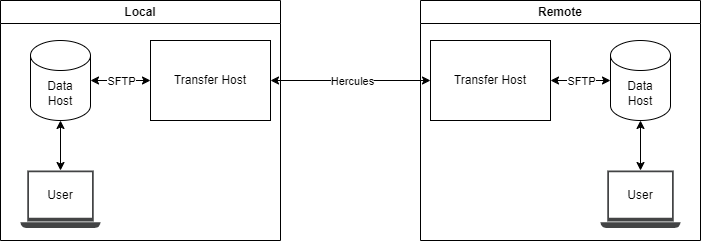

The diagram above was exported from draw.io. Its source (the exported page's mxGraphModel, read from the mxfile embedded in the PNG):
<mxGraphModel dx="1050" dy="530" grid="1" gridSize="10" guides="1" tooltips="1" connect="1" arrows="1" fold="1" page="1" pageScale="1" pageWidth="827" pageHeight="1169" math="0" shadow="0">
  <root>
    <mxCell id="0" />
    <mxCell id="1" parent="0" />
    <mxCell id="7IxSIeYY3HS-xeAnoSK3-1" value="Data&lt;div&gt;Host&lt;/div&gt;" style="shape=cylinder3;whiteSpace=wrap;html=1;boundedLbl=1;backgroundOutline=1;size=15;" vertex="1" parent="1">
      <mxGeometry x="80" y="80" width="60" height="80" as="geometry" />
    </mxCell>
    <mxCell id="7IxSIeYY3HS-xeAnoSK3-2" value="Data&lt;div&gt;Host&lt;/div&gt;" style="shape=cylinder3;whiteSpace=wrap;html=1;boundedLbl=1;backgroundOutline=1;size=15;" vertex="1" parent="1">
      <mxGeometry x="660" y="80" width="60" height="80" as="geometry" />
    </mxCell>
    <mxCell id="7IxSIeYY3HS-xeAnoSK3-3" value="Transfer Host" style="rounded=0;whiteSpace=wrap;html=1;" vertex="1" parent="1">
      <mxGeometry x="200" y="80" width="120" height="80" as="geometry" />
    </mxCell>
    <mxCell id="7IxSIeYY3HS-xeAnoSK3-4" value="Transfer Host" style="rounded=0;whiteSpace=wrap;html=1;" vertex="1" parent="1">
      <mxGeometry x="480" y="80" width="120" height="80" as="geometry" />
    </mxCell>
    <mxCell id="7IxSIeYY3HS-xeAnoSK3-5" value="" style="endArrow=classic;startArrow=classic;html=1;rounded=0;exitX=1;exitY=0.5;exitDx=0;exitDy=0;exitPerimeter=0;entryX=0;entryY=0.5;entryDx=0;entryDy=0;" edge="1" parent="1" source="7IxSIeYY3HS-xeAnoSK3-1" target="7IxSIeYY3HS-xeAnoSK3-3">
      <mxGeometry width="50" height="50" relative="1" as="geometry">
        <mxPoint x="390" y="230" as="sourcePoint" />
        <mxPoint x="440" y="180" as="targetPoint" />
      </mxGeometry>
    </mxCell>
    <mxCell id="7IxSIeYY3HS-xeAnoSK3-9" value="SFTP" style="edgeLabel;html=1;align=center;verticalAlign=middle;resizable=0;points=[];" vertex="1" connectable="0" parent="7IxSIeYY3HS-xeAnoSK3-5">
      <mxGeometry x="-0.0067" y="-2" relative="1" as="geometry">
        <mxPoint y="-2" as="offset" />
      </mxGeometry>
    </mxCell>
    <mxCell id="7IxSIeYY3HS-xeAnoSK3-6" value="" style="endArrow=classic;startArrow=classic;html=1;rounded=0;exitX=0;exitY=0.5;exitDx=0;exitDy=0;exitPerimeter=0;entryX=1;entryY=0.5;entryDx=0;entryDy=0;" edge="1" parent="1" source="7IxSIeYY3HS-xeAnoSK3-2" target="7IxSIeYY3HS-xeAnoSK3-4">
      <mxGeometry width="50" height="50" relative="1" as="geometry">
        <mxPoint x="190" y="130" as="sourcePoint" />
        <mxPoint x="610" y="150" as="targetPoint" />
      </mxGeometry>
    </mxCell>
    <mxCell id="7IxSIeYY3HS-xeAnoSK3-10" value="SFTP" style="edgeLabel;html=1;align=center;verticalAlign=middle;resizable=0;points=[];" vertex="1" connectable="0" parent="7IxSIeYY3HS-xeAnoSK3-6">
      <mxGeometry x="0.14" relative="1" as="geometry">
        <mxPoint x="4" as="offset" />
      </mxGeometry>
    </mxCell>
    <mxCell id="7IxSIeYY3HS-xeAnoSK3-7" value="" style="endArrow=classic;startArrow=classic;html=1;rounded=0;exitX=1;exitY=0.5;exitDx=0;exitDy=0;entryX=0;entryY=0.5;entryDx=0;entryDy=0;" edge="1" parent="1" source="7IxSIeYY3HS-xeAnoSK3-3" target="7IxSIeYY3HS-xeAnoSK3-4">
      <mxGeometry width="50" height="50" relative="1" as="geometry">
        <mxPoint x="370" y="170" as="sourcePoint" />
        <mxPoint x="410" y="150" as="targetPoint" />
      </mxGeometry>
    </mxCell>
    <mxCell id="7IxSIeYY3HS-xeAnoSK3-8" value="Hercules" style="edgeLabel;html=1;align=center;verticalAlign=middle;resizable=0;points=[];" vertex="1" connectable="0" parent="7IxSIeYY3HS-xeAnoSK3-7">
      <mxGeometry x="0.014" relative="1" as="geometry">
        <mxPoint as="offset" />
      </mxGeometry>
    </mxCell>
    <mxCell id="7IxSIeYY3HS-xeAnoSK3-11" value="Local" style="swimlane;whiteSpace=wrap;html=1;" vertex="1" parent="1">
      <mxGeometry x="50" y="40" width="280" height="240" as="geometry" />
    </mxCell>
    <mxCell id="7IxSIeYY3HS-xeAnoSK3-13" value="" style="sketch=0;pointerEvents=1;shadow=0;dashed=0;html=1;strokeColor=none;fillColor=#434445;aspect=fixed;labelPosition=center;verticalLabelPosition=bottom;verticalAlign=top;align=center;outlineConnect=0;shape=mxgraph.vvd.laptop;" vertex="1" parent="7IxSIeYY3HS-xeAnoSK3-11">
      <mxGeometry x="20" y="170" width="80" height="57.6" as="geometry" />
    </mxCell>
    <mxCell id="7IxSIeYY3HS-xeAnoSK3-15" value="" style="endArrow=classic;startArrow=classic;html=1;rounded=0;" edge="1" parent="7IxSIeYY3HS-xeAnoSK3-11" source="7IxSIeYY3HS-xeAnoSK3-13">
      <mxGeometry width="50" height="50" relative="1" as="geometry">
        <mxPoint x="10" y="109.28932188134524" as="sourcePoint" />
        <mxPoint x="60" y="120" as="targetPoint" />
      </mxGeometry>
    </mxCell>
    <mxCell id="7IxSIeYY3HS-xeAnoSK3-17" value="User" style="text;html=1;align=center;verticalAlign=middle;whiteSpace=wrap;rounded=0;" vertex="1" parent="7IxSIeYY3HS-xeAnoSK3-11">
      <mxGeometry x="30" y="180" width="60" height="30" as="geometry" />
    </mxCell>
    <mxCell id="7IxSIeYY3HS-xeAnoSK3-12" value="Remote" style="swimlane;whiteSpace=wrap;html=1;" vertex="1" parent="1">
      <mxGeometry x="470" y="40" width="280" height="240" as="geometry" />
    </mxCell>
    <mxCell id="7IxSIeYY3HS-xeAnoSK3-14" value="" style="sketch=0;pointerEvents=1;shadow=0;dashed=0;html=1;strokeColor=none;fillColor=#434445;aspect=fixed;labelPosition=center;verticalLabelPosition=bottom;verticalAlign=top;align=center;outlineConnect=0;shape=mxgraph.vvd.laptop;" vertex="1" parent="7IxSIeYY3HS-xeAnoSK3-12">
      <mxGeometry x="180" y="170" width="80" height="57.6" as="geometry" />
    </mxCell>
    <mxCell id="7IxSIeYY3HS-xeAnoSK3-18" value="User" style="text;html=1;align=center;verticalAlign=middle;whiteSpace=wrap;rounded=0;" vertex="1" parent="7IxSIeYY3HS-xeAnoSK3-12">
      <mxGeometry x="190" y="180" width="60" height="30" as="geometry" />
    </mxCell>
    <mxCell id="7IxSIeYY3HS-xeAnoSK3-16" value="" style="endArrow=classic;startArrow=classic;html=1;rounded=0;" edge="1" parent="1" source="7IxSIeYY3HS-xeAnoSK3-14">
      <mxGeometry width="50" height="50" relative="1" as="geometry">
        <mxPoint x="460" y="430" as="sourcePoint" />
        <mxPoint x="690" y="160" as="targetPoint" />
      </mxGeometry>
    </mxCell>
  </root>
</mxGraphModel>